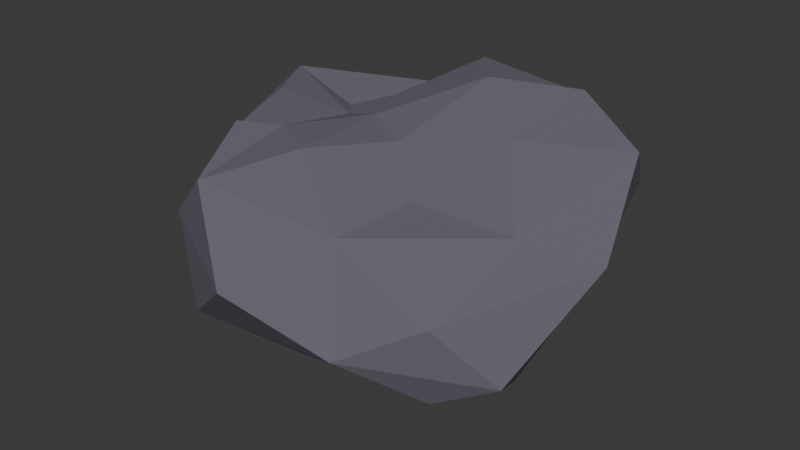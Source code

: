 # Source: rock.blend  (saved by Blender 4.5.88; exported with 4.5.12 LTS)
import bpy
from mathutils import Matrix  # noqa: F401  (used for matrix-valued properties, if any)

bpy.ops.wm.read_factory_settings(use_empty=True)
scene = bpy.context.scene
scene.name = 'Scene'

# ---- collections
col_collection = bpy.data.collections.new('Collection'); scene.collection.children.link(col_collection)

# ---- materials (node trees are filled in below, after node groups)
mat_material = bpy.data.materials.new('Material')
mat_material.alpha_threshold = 0.0
mat_material.roughness = 0.5
mat_material.line_color = (0.0, 0.0, 0.0, 1.0)

# ---- material node trees
mat_material.use_nodes = True; mat_material.node_tree.nodes.clear()
_N = mat_material.node_tree.nodes; _L = mat_material.node_tree.links
n0 = _N.new('ShaderNodeOutputMaterial'); n0.name = 'Material Output'; n0.location = (200, 100)
n1 = _N.new('ShaderNodeBsdfPrincipled'); n1.name = 'Principled BSDF'; n1.location = (-200, 100)
n1.inputs[0].default_value = (0.1354, 0.1235, 0.1601, 1.0)
n1.inputs[2].default_value = 1.0
n1.inputs[3].default_value = 1.45
_L.new(n1.outputs[0], n0.inputs[0])
n0.is_active_output = True

# ---- world
world_world = bpy.data.worlds.new('World'); scene.world = world_world
world_world.use_nodes = True; world_world.node_tree.nodes.clear()
_N = world_world.node_tree.nodes; _L = world_world.node_tree.links
n0 = _N.new('ShaderNodeOutputWorld'); n0.name = 'World Output'; n0.location = (200, 100)
n1 = _N.new('ShaderNodeBackground'); n1.name = 'Background'; n1.location = (-200, 100)
n1.inputs[0].default_value = (0.05088, 0.05088, 0.05088, 1.0)
_L.new(n1.outputs[0], n0.inputs[0])
n0.is_active_output = True
world_world.color = (0.05088, 0.05088, 0.05088)
world_world.sun_shadow_jitter_overblur = 0.0

# ---- meshes
me_cube_001 = bpy.data.meshes.new('Cube.001')
me_cube_001.from_pydata([(-0.1882, -0.1672, -0.2362), (-0.1971, -0.126, 0.04316), (-0.1729, 0.1794, -0.2249), (-0.176, 0.09416, 0.007217), (0.1883, -0.1619, -0.2516), (0.07861, -0.06833, -0.02174), (0.1789, 0.2139, -0.2465), (0.1712, 0.2091, 0.08124), (-0.183, 0.01602, -0.2092), (-0.2337, -0.2154, -0.07686), (-0.2484, 0.01524, 0.04075), (-0.2602, 0.2407, -0.05627), (-0.007564, 0.2435, -0.2733), (-0.01245, 0.22, 0.08807), (0.2423, 0.2701, -0.06323), (0.2137, 0.003001, -0.2915), (0.152, 0.05693, 0.04667), (0.1995, -0.1827, -0.1218), (-0.01804, -0.1776, -0.2552), (-0.07927, -0.1138, 0.02826), (-0.253, -0.09445, -0.1716), (-0.2648, -0.07008, -0.002634), (-0.3202, 0.02993, -0.06126), (-0.2696, 0.1296, -0.1655), (-0.3038, 0.1127, 0.03865), (-0.1155, 0.2755, -0.1776), (-0.1102, 0.2515, 0.0152), (-0.00701, 0.3179, -0.07222), (0.1215, 0.3193, -0.1959), (0.1106, 0.287, 0.04306), (0.242, 0.1356, -0.1865), (0.2926, 0.157, 0.03489), (0.3285, 0.02873, -0.07594), (0.2765, -0.1268, -0.2092), (0.2383, -0.05302, -0.03086), (0.0936, -0.2521, -0.1803), (0.04532, -0.1825, -0.04329), (-0.03091, -0.3249, -0.08988), (-0.138, -0.2739, -0.1811), (-0.148, -0.2455, 0.006139), (-0.08852, 0.11, -0.2319), (0.09122, 0.1191, -0.3), (0.009403, 0.01288, -0.2748), (-0.08885, -0.08377, -0.2378), (0.1044, -0.0888, -0.3094), (0.05455, 0.134, 0.09503), (-0.1419, 0.05391, 0.01352), (-0.07971, 0.04201, 0.03201), (0.0006464, 0.000963, 0.02357), (-0.1624, -0.06867, 0.02702)], [], [(21, 22, 20, 9), (20, 8, 43, 0), (21, 9, 39, 1), (24, 3, 26, 11), (24, 10, 46, 3), (34, 32, 31, 16), (23, 11, 25, 2), (8, 23, 2, 40), (21, 1, 49, 10), (26, 27, 25, 11), (38, 18, 35, 37), (14, 28, 27, 29), (25, 12, 40, 2), (29, 13, 45, 7), (39, 37, 36, 19), (28, 14, 30, 6), (28, 6, 41, 12), (31, 32, 30, 14), (43, 8, 40, 42), (17, 33, 32, 34), (30, 15, 41, 6), (23, 8, 20, 22), (34, 16, 48, 5), (33, 17, 35, 4), (33, 4, 44, 15), (36, 37, 35, 17), (44, 42, 41, 15), (9, 38, 37, 39), (35, 18, 44, 4), (39, 19, 49, 1), (24, 22, 21, 10), (41, 42, 40, 12), (49, 47, 46, 10), (29, 7, 31, 14), (18, 43, 42, 44), (34, 5, 36, 17), (48, 16, 45, 47), (38, 0, 43, 18), (46, 47, 45, 13), (16, 31, 7, 45), (19, 48, 47, 49), (26, 3, 46, 13), (36, 5, 48, 19), (33, 15, 30, 32), (29, 27, 26, 13), (20, 0, 38, 9), (11, 23, 22, 24), (28, 12, 25, 27)])
_uv = me_cube_001.uv_layers.new(name='UVMap')
_uv.uv.foreach_set('vector', [0.5625, 0.0625, 0.5, 0.125, 0.4375, 0.0625, 0.5, 0.0, 0.4375, 0.0625, 0.125, 0.625, 0.1875, 0.6875, 0.375, 0.0, 0.5625, 0.0625, 0.5, 1.0, 0.5625, 0.9375, 0.625, 0.0, 0.5625, 0.1875, 0.625, 0.25, 0.5625, 0.3125, 0.5, 0.25, 0.5625, 0.1875, 0.875, 0.625, 0.8125, 0.5625, 0.625, 0.25, 0.5625, 0.6875, 0.5, 0.625, 0.5625, 0.5625, 0.625, 0.625, 0.4375, 0.1875, 0.5, 0.25, 0.4375, 0.3125, 0.375, 0.25, 0.375, 0.125, 0.4375, 0.1875, 0.125, 0.5, 0.1875, 0.5625, 0.5625, 0.0625, 0.875, 0.75, 0.8125, 0.6875, 0.625, 0.125, 0.5625, 0.3125, 0.5, 0.375, 0.4375, 0.3125, 0.5, 0.25, 0.4375, 0.9375, 0.375, 0.875, 0.4375, 0.8125, 0.5, 0.875, 0.5, 0.5, 0.4375, 0.4375, 0.5, 0.375, 0.5625, 0.4375, 0.4375, 0.3125, 0.25, 0.5, 0.1875, 0.5625, 0.375, 0.25, 0.5625, 0.4375, 0.75, 0.5, 0.6875, 0.5625, 0.625, 0.5, 0.5625, 0.9375, 0.5, 0.875, 0.5625, 0.8125, 0.625, 0.875, 0.4375, 0.4375, 0.5, 0.5, 0.4375, 0.5625, 0.375, 0.5, 0.4375, 0.4375, 0.375, 0.5, 0.3125, 0.5625, 0.375, 0.375, 0.5625, 0.5625, 0.5, 0.625, 0.4375, 0.5625, 0.5, 0.5, 0.1875, 0.6875, 0.125, 0.625, 0.1875, 0.5625, 0.25, 0.625, 0.5, 0.75, 0.4375, 0.6875, 0.5, 0.625, 0.5625, 0.6875, 0.4375, 0.5625, 0.375, 0.625, 0.3125, 0.5625, 0.375, 0.5, 0.4375, 0.1875, 0.375, 0.125, 0.4375, 0.0625, 0.5, 0.125, 0.5625, 0.6875, 0.625, 0.625, 0.6875, 0.6875, 0.625, 0.75, 0.4375, 0.6875, 0.5, 0.75, 0.4375, 0.8125, 0.375, 0.75, 0.4375, 0.6875, 0.375, 0.75, 0.3125, 0.6875, 0.375, 0.625, 0.5625, 0.8125, 0.5, 0.875, 0.4375, 0.8125, 0.5, 0.75, 0.3125, 0.6875, 0.25, 0.625, 0.3125, 0.5625, 0.375, 0.625, 0.5, 1.0, 0.4375, 0.9375, 0.5, 0.875, 0.5625, 0.9375, 0.4375, 0.8125, 0.25, 0.75, 0.3125, 0.6875, 0.375, 0.75, 0.5625, 0.9375, 0.75, 0.75, 0.8125, 0.6875, 0.625, 1.0, 0.5625, 0.1875, 0.5, 0.125, 0.5625, 0.0625, 0.625, 0.125, 0.3125, 0.5625, 0.25, 0.625, 0.1875, 0.5625, 0.25, 0.5, 0.8125, 0.6875, 0.75, 0.625, 0.8125, 0.5625, 0.875, 0.625, 0.5625, 0.4375, 0.625, 0.5, 0.5625, 0.5625, 0.5, 0.5, 0.25, 0.75, 0.1875, 0.6875, 0.25, 0.625, 0.3125, 0.6875, 0.5625, 0.6875, 0.625, 0.75, 0.5625, 0.8125, 0.5, 0.75, 0.6875, 0.6875, 0.625, 0.625, 0.6875, 0.5625, 0.75, 0.625, 0.4375, 0.9375, 0.125, 0.75, 0.1875, 0.6875, 0.375, 0.875, 0.8125, 0.5625, 0.75, 0.625, 0.6875, 0.5625, 0.75, 0.5, 0.625, 0.625, 0.5625, 0.5625, 0.625, 0.5, 0.6875, 0.5625, 0.75, 0.75, 0.6875, 0.6875, 0.75, 0.625, 0.8125, 0.6875, 0.5625, 0.3125, 0.875, 0.5, 0.8125, 0.5625, 0.625, 0.375, 0.5625, 0.8125, 0.625, 0.75, 0.6875, 0.6875, 0.625, 0.875, 0.4375, 0.6875, 0.375, 0.625, 0.4375, 0.5625, 0.5, 0.625, 0.5625, 0.4375, 0.5, 0.375, 0.5625, 0.3125, 0.625, 0.375, 0.4375, 0.0625, 0.375, 1.0, 0.4375, 0.9375, 0.5, 0.0, 0.5, 0.25, 0.4375, 0.1875, 0.5, 0.125, 0.5625, 0.1875, 0.4375, 0.4375, 0.375, 0.375, 0.4375, 0.3125, 0.5, 0.375])
me_cube_001.materials.append(mat_material)
me_cube_001.update()

# ---- objects
ob_cube = bpy.data.objects.new('Cube', me_cube_001)

# ---- transforms, parenting, visibility, modifiers, constraints
ob_cube.location = (0.0, 0.0, 0.0)

# ---- collection membership
col_collection.objects.link(ob_cube)

# ---- scene / render settings (as saved in the file)
scene.frame_start = 1; scene.frame_end = 250; scene.frame_set(1)
scene.render.engine = 'BLENDER_EEVEE_NEXT'
bpy.context.view_layer.update()

# ---- added for rendering (the .blend has no active camera and no usable light): camera, sun
cam_auto = bpy.data.cameras.new('AutoCamera')
cam_auto.lens = 50.0
cam_auto.sensor_width = 36.0
cam_auto.clip_end = 1000.0
ob_auto_camera = bpy.data.objects.new('AutoCamera', cam_auto)
scene.collection.objects.link(ob_auto_camera)
ob_auto_camera.location = (0.929091, -1.11273, 0.632757)
ob_auto_camera.rotation_euler = (1.09748, -7.21219e-08, 0.694738)
scene.camera = ob_auto_camera
light_auto_sun = bpy.data.lights.new('AutoSun', 'SUN')
light_auto_sun.energy = 3.0
light_auto_sun.angle = 0.0523599
ob_auto_sun = bpy.data.objects.new('AutoSun', light_auto_sun)
scene.collection.objects.link(ob_auto_sun)
ob_auto_sun.rotation_euler = (0.872665, 0.174533, 0.523599)
bpy.context.view_layer.update()
